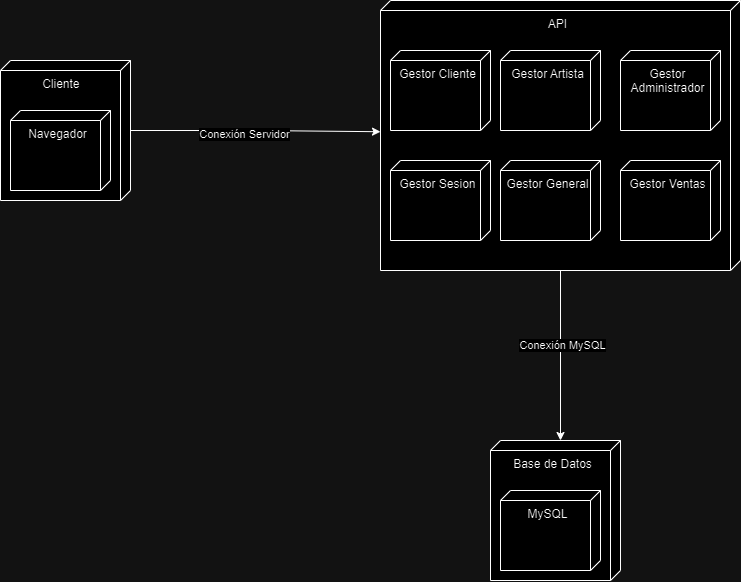

The diagram above was exported from draw.io. Its source (the exported page's mxGraphModel, read from the mxfile embedded in the PNG):
<mxGraphModel dx="1600" dy="731" grid="1" gridSize="10" guides="1" tooltips="1" connect="1" arrows="1" fold="1" page="1" pageScale="1" pageWidth="827" pageHeight="1169" math="0" shadow="0">
  <root>
    <mxCell id="0" />
    <mxCell id="1" parent="0" />
    <mxCell id="zMniDvu7l4l1g-uuoWxY-7" value="" style="edgeStyle=orthogonalEdgeStyle;rounded=0;orthogonalLoop=1;jettySize=auto;html=1;entryX=0.486;entryY=1;entryDx=0;entryDy=0;entryPerimeter=0;" parent="1" source="zMniDvu7l4l1g-uuoWxY-1" target="0snI7EaneCUz40POjuLM-1" edge="1">
      <mxGeometry relative="1" as="geometry">
        <mxPoint x="450" y="130" as="targetPoint" />
      </mxGeometry>
    </mxCell>
    <mxCell id="zMniDvu7l4l1g-uuoWxY-11" value="Conexión Servidor" style="edgeLabel;html=1;align=center;verticalAlign=middle;resizable=0;points=[];" parent="zMniDvu7l4l1g-uuoWxY-7" vertex="1" connectable="0">
      <mxGeometry x="-0.1" y="-3" relative="1" as="geometry">
        <mxPoint as="offset" />
      </mxGeometry>
    </mxCell>
    <mxCell id="zMniDvu7l4l1g-uuoWxY-1" value="Cliente&amp;nbsp;" style="verticalAlign=top;align=center;shape=cube;size=10;direction=south;fontStyle=0;html=1;boundedLbl=1;spacingLeft=5;whiteSpace=wrap;" parent="1" vertex="1">
      <mxGeometry x="60" y="80" width="130" height="140" as="geometry" />
    </mxCell>
    <mxCell id="zMniDvu7l4l1g-uuoWxY-2" value="Navegador" style="verticalAlign=top;align=center;shape=cube;size=10;direction=south;html=1;boundedLbl=1;spacingLeft=5;whiteSpace=wrap;" parent="zMniDvu7l4l1g-uuoWxY-1" vertex="1">
      <mxGeometry width="100" height="80" relative="1" as="geometry">
        <mxPoint x="10" y="50" as="offset" />
      </mxGeometry>
    </mxCell>
    <mxCell id="zMniDvu7l4l1g-uuoWxY-8" value="Base de Datos" style="verticalAlign=top;align=center;shape=cube;size=10;direction=south;fontStyle=0;html=1;boundedLbl=1;spacingLeft=5;whiteSpace=wrap;" parent="1" vertex="1">
      <mxGeometry x="550" y="460" width="130" height="140" as="geometry" />
    </mxCell>
    <mxCell id="zMniDvu7l4l1g-uuoWxY-9" value="MySQL" style="verticalAlign=top;align=center;shape=cube;size=10;direction=south;html=1;boundedLbl=1;spacingLeft=5;whiteSpace=wrap;" parent="zMniDvu7l4l1g-uuoWxY-8" vertex="1">
      <mxGeometry width="100" height="80" relative="1" as="geometry">
        <mxPoint x="10" y="50" as="offset" />
      </mxGeometry>
    </mxCell>
    <mxCell id="0snI7EaneCUz40POjuLM-1" value="API" style="verticalAlign=top;align=center;shape=cube;size=10;direction=south;fontStyle=0;html=1;boundedLbl=1;spacingLeft=5;whiteSpace=wrap;" parent="1" vertex="1">
      <mxGeometry x="440" y="20" width="360" height="270" as="geometry" />
    </mxCell>
    <mxCell id="0snI7EaneCUz40POjuLM-2" value="Gestor Cliente" style="verticalAlign=top;align=center;shape=cube;size=10;direction=south;html=1;boundedLbl=1;spacingLeft=5;whiteSpace=wrap;" parent="0snI7EaneCUz40POjuLM-1" vertex="1">
      <mxGeometry width="100" height="80" relative="1" as="geometry">
        <mxPoint x="10" y="50" as="offset" />
      </mxGeometry>
    </mxCell>
    <mxCell id="0snI7EaneCUz40POjuLM-11" value="Gestor Administrador" style="verticalAlign=top;align=center;shape=cube;size=10;direction=south;html=1;boundedLbl=1;spacingLeft=5;whiteSpace=wrap;" parent="0snI7EaneCUz40POjuLM-1" vertex="1">
      <mxGeometry x="240" y="50" width="100" height="80" as="geometry" />
    </mxCell>
    <mxCell id="0snI7EaneCUz40POjuLM-10" value="Gestor Ventas" style="verticalAlign=top;align=center;shape=cube;size=10;direction=south;html=1;boundedLbl=1;spacingLeft=5;whiteSpace=wrap;" parent="0snI7EaneCUz40POjuLM-1" vertex="1">
      <mxGeometry x="240" y="160" width="100" height="80" as="geometry" />
    </mxCell>
    <mxCell id="0snI7EaneCUz40POjuLM-9" value="Gestor General" style="verticalAlign=top;align=center;shape=cube;size=10;direction=south;html=1;boundedLbl=1;spacingLeft=5;whiteSpace=wrap;" parent="0snI7EaneCUz40POjuLM-1" vertex="1">
      <mxGeometry x="120" y="160" width="100" height="80" as="geometry" />
    </mxCell>
    <mxCell id="0snI7EaneCUz40POjuLM-8" value="Gestor Artista" style="verticalAlign=top;align=center;shape=cube;size=10;direction=south;html=1;boundedLbl=1;spacingLeft=5;whiteSpace=wrap;" parent="0snI7EaneCUz40POjuLM-1" vertex="1">
      <mxGeometry x="120" y="50" width="100" height="80" as="geometry" />
    </mxCell>
    <mxCell id="0snI7EaneCUz40POjuLM-7" value="Gestor Sesion" style="verticalAlign=top;align=center;shape=cube;size=10;direction=south;html=1;boundedLbl=1;spacingLeft=5;whiteSpace=wrap;" parent="0snI7EaneCUz40POjuLM-1" vertex="1">
      <mxGeometry x="10" y="160" width="100" height="80" as="geometry" />
    </mxCell>
    <mxCell id="0snI7EaneCUz40POjuLM-13" style="edgeStyle=orthogonalEdgeStyle;rounded=0;orthogonalLoop=1;jettySize=auto;html=1;entryX=0;entryY=0;entryDx=0;entryDy=60;entryPerimeter=0;" parent="1" source="0snI7EaneCUz40POjuLM-1" target="zMniDvu7l4l1g-uuoWxY-8" edge="1">
      <mxGeometry relative="1" as="geometry" />
    </mxCell>
    <mxCell id="0snI7EaneCUz40POjuLM-14" value="Conexión MySQL" style="edgeLabel;html=1;align=center;verticalAlign=middle;resizable=0;points=[];" parent="0snI7EaneCUz40POjuLM-13" vertex="1" connectable="0">
      <mxGeometry x="-0.1294" y="1" relative="1" as="geometry">
        <mxPoint as="offset" />
      </mxGeometry>
    </mxCell>
  </root>
</mxGraphModel>